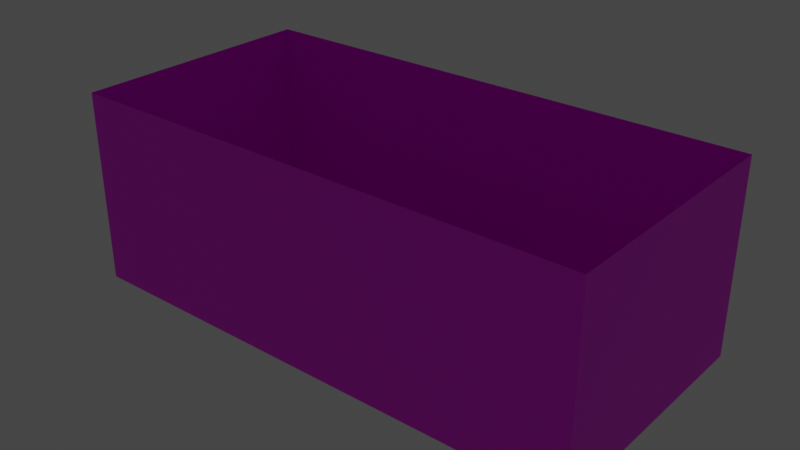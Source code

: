 # Source: IndiaPro.blend  (saved by Blender 3.2.14; exported with 4.5.12 LTS)
import bpy
from mathutils import Matrix  # noqa: F401  (used for matrix-valued properties, if any)

bpy.ops.wm.read_factory_settings(use_empty=True)
scene = bpy.context.scene
scene.name = 'Scene'

# ---- collections
col_collection = bpy.data.collections.new('Collection'); scene.collection.children.link(col_collection)

# ---- images (referenced by path relative to the original .blend; pixels are not part of the script)
import os
ASSET_DIR = os.environ.get("B2B_ASSET_DIR", "")  # directory of the original .blend (textures are referenced by path, not embedded)
HERE = os.path.dirname(os.path.abspath(__file__))  # packed textures are extracted next to this script under _unpacked/

def load_image(name, relpath, width, height, colorspace="sRGB"):
    """Load a texture the original file referenced (path relative to the .blend, or extracted next to this script)."""
    p = next((c for c in (os.path.join(HERE, relpath), os.path.join(ASSET_DIR, relpath)) if relpath and os.path.exists(c)), "")
    if p:
        img = bpy.data.images.load(p, check_existing=True)
        img.name = name
    else:  # same state as the original file: an image datablock whose file is absent (Cycles renders it pink)
        img = bpy.data.images.new(name, width, height)
        img.source = "FILE"
        img.filepath = "//" + (relpath or name)
    img.colorspace_settings.name = colorspace
    return img
img_bricks_jpg = load_image('bricks.jpg', 'bricks.jpg', 1024, 1024, 'sRGB')
img_grass_tex_jpg = load_image('grass_tex.jpg', 'grass_tex.jpg', 1024, 1024, 'sRGB')
img_concrete_jpg = load_image('concrete.jpg', 'concrete.jpg', 1024, 1024, 'sRGB')

# ---- materials (node trees are filled in below, after node groups)
mat_wall = bpy.data.materials.new('wall')
mat_wall.use_transparent_shadow = False
mat_grass = bpy.data.materials.new('Grass')
mat_grass.use_transparent_shadow = False
mat_concrete = bpy.data.materials.new('concrete')
mat_concrete.use_transparent_shadow = False

# ---- material node trees
mat_wall.use_nodes = True; mat_wall.node_tree.nodes.clear()
_N = mat_wall.node_tree.nodes; _L = mat_wall.node_tree.links
n0 = _N.new('ShaderNodeBsdfPrincipled'); n0.name = 'Principled BSDF'; n0.location = (10, 300)
n0.distribution = 'GGX'
n0.subsurface_method = 'RANDOM_WALK_SKIN'
n0.inputs[3].default_value = 1.45
n0.inputs[27].default_value = (0.0, 0.0, 0.0, 1.0)
n0.inputs[28].default_value = 1.0
n1 = _N.new('ShaderNodeOutputMaterial'); n1.name = 'Material Output'; n1.location = (300, 300)
n2 = _N.new('ShaderNodeTexImage'); n2.name = 'Image Texture'; n2.location = (-280, 280)
n2.image = img_bricks_jpg
_L.new(n0.outputs[0], n1.inputs[0])
_L.new(n2.outputs[0], n0.inputs[0])
n1.is_active_output = True
mat_grass.use_nodes = True; mat_grass.node_tree.nodes.clear()
_N = mat_grass.node_tree.nodes; _L = mat_grass.node_tree.links
n0 = _N.new('ShaderNodeBsdfPrincipled'); n0.name = 'Principled BSDF'; n0.location = (10, 300)
n0.distribution = 'GGX'
n0.subsurface_method = 'RANDOM_WALK_SKIN'
n0.inputs[3].default_value = 1.45
n0.inputs[27].default_value = (0.0, 0.0, 0.0, 1.0)
n0.inputs[28].default_value = 1.0
n1 = _N.new('ShaderNodeOutputMaterial'); n1.name = 'Material Output'; n1.location = (300, 300)
n2 = _N.new('ShaderNodeTexImage'); n2.name = 'Image Texture'; n2.location = (-280, 280)
n2.image = img_grass_tex_jpg
_L.new(n0.outputs[0], n1.inputs[0])
_L.new(n2.outputs[0], n0.inputs[0])
n1.is_active_output = True
mat_concrete.use_nodes = True; mat_concrete.node_tree.nodes.clear()
_N = mat_concrete.node_tree.nodes; _L = mat_concrete.node_tree.links
n0 = _N.new('ShaderNodeBsdfPrincipled'); n0.name = 'Principled BSDF'; n0.location = (10, 300)
n0.distribution = 'GGX'
n0.subsurface_method = 'RANDOM_WALK_SKIN'
n0.inputs[3].default_value = 1.45
n0.inputs[27].default_value = (0.0, 0.0, 0.0, 1.0)
n0.inputs[28].default_value = 1.0
n1 = _N.new('ShaderNodeOutputMaterial'); n1.name = 'Material Output'; n1.location = (300, 300)
n2 = _N.new('ShaderNodeTexImage'); n2.name = 'Image Texture'; n2.location = (-280, 280)
n2.image = img_concrete_jpg
_L.new(n0.outputs[0], n1.inputs[0])
_L.new(n2.outputs[0], n0.inputs[0])
n1.is_active_output = True

# ---- world
world_world = bpy.data.worlds.new('World'); scene.world = world_world
world_world.use_nodes = True; world_world.node_tree.nodes.clear()
_N = world_world.node_tree.nodes; _L = world_world.node_tree.links
n0 = _N.new('ShaderNodeOutputWorld'); n0.name = 'World Output'; n0.location = (300, 300)
n1 = _N.new('ShaderNodeBackground'); n1.name = 'Background'; n1.location = (10, 300)
n1.inputs[0].default_value = (0.05088, 0.05088, 0.05088, 1.0)
_L.new(n1.outputs[0], n0.inputs[0])
n0.is_active_output = True
world_world.color = (0.05088, 0.05088, 0.05088)
world_world.use_sun_shadow = False
world_world.sun_shadow_jitter_overblur = 0.0

# ---- lights
light_light = bpy.data.lights.new('Light', 'POINT')
light_light.transmission_factor = 0.0
light_light.energy = 1000.0
light_light.shadow_soft_size = 0.1
light_light.shadow_maximum_resolution = 0.006
light_light.use_absolute_resolution = True

# ---- meshes
me_004 = bpy.data.meshes.new('立方体.004')
me_004.from_pydata([(-1.0, -1.0, -1.0), (-1.0, -1.0, 1.0), (-1.0, 1.0, -1.0), (-1.0, 1.0, 1.0), (1.0, -1.0, -1.0), (1.0, -1.0, 1.0), (1.0, 1.0, -1.0), (1.0, 1.0, 1.0)], [], [(0, 1, 3, 2), (2, 3, 7, 6), (6, 7, 5, 4), (4, 5, 1, 0), (2, 6, 4, 0), (7, 3, 1, 5)])
_uv = me_004.uv_layers.new(name='UVマップ')
_uv.uv.foreach_set('vector', [-0.125, -2.0, 1.125, -2.0, 1.125, -0.75, -0.125, -0.75, -0.125, -0.75, 1.125, -0.75, 1.125, 0.5, -0.125, 0.5, -0.125, 0.5, 1.125, 0.5, 1.125, 1.75, -0.125, 1.75, -0.125, 1.75, 1.125, 1.75, 1.125, 3.0, -0.125, 3.0, -1.375, 0.5, -0.125, 0.5, -0.125, 1.75, -1.375, 1.75, 1.125, 0.5, 2.375, 0.5, 2.375, 1.75, 1.125, 1.75])
me_004.materials.append(mat_wall)
me_004.use_remesh_fix_poles = True
me_004.use_remesh_preserve_attributes = False
me_004.update()
me_plane = bpy.data.meshes.new('Plane')
me_plane.from_pydata([(-40.0, -19.29, 0.0), (-40.0, 19.29, 0.0), (-40.0, -19.29, 29.5), (-40.0, 19.29, 29.5), (0.0, -19.29, 0.0), (0.0, 19.29, 0.0), (0.0, -19.29, 29.5), (0.0, 19.29, 29.5)], [], [(0, 2, 6, 4), (1, 3, 2, 0), (5, 7, 3, 1), (0, 4, 5, 1)])
me_plane.polygons.foreach_set('material_index', [1, 1, 1, 0])
_uv = me_plane.uv_layers.new(name='UVMap')
_uv.uv.foreach_set('vector', [-2.854, -2.217, -2.854, 3.217, -9.031, 3.217, -9.031, -2.217, 3.103, -2.217, 3.103, 3.217, -2.854, 3.217, -2.854, -2.217, 9.28, -2.217, 9.28, 3.217, 3.103, 3.217, 3.103, -2.217, -4.5, -4.5, 0.5, -4.5, 0.5, 5.5, -4.5, 5.5])
me_plane.materials.append(mat_grass)
me_plane.materials.append(mat_wall)
me_plane.update()
me_001 = bpy.data.meshes.new('立方体.001')
me_001.from_pydata([(-1.0, -1.0, -1.0), (-1.0, -1.0, 1.0), (-1.0, 1.0, -1.0), (-1.0, 1.0, 1.0), (1.0, -1.0, -1.0), (1.0, -1.0, 1.0), (1.0, 1.0, -1.0), (1.0, 1.0, 1.0)], [], [(0, 1, 3, 2), (2, 3, 7, 6), (6, 7, 5, 4), (4, 5, 1, 0), (2, 6, 4, 0), (7, 3, 1, 5)])
_uv = me_001.uv_layers.new(name='UVマップ')
_uv.uv.foreach_set('vector', [-0.125, -2.0, 1.125, -2.0, 1.125, -0.75, -0.125, -0.75, -0.125, -0.75, 1.125, -0.75, 1.125, 0.5, -0.125, 0.5, -0.125, 0.5, 1.125, 0.5, 1.125, 1.75, -0.125, 1.75, -0.125, 1.75, 1.125, 1.75, 1.125, 3.0, -0.125, 3.0, -1.375, 0.5, -0.125, 0.5, -0.125, 1.75, -1.375, 1.75, 1.125, 0.5, 2.375, 0.5, 2.375, 1.75, 1.125, 1.75])
me_001.materials.append(mat_wall)
me_001.use_remesh_fix_poles = True
me_001.use_remesh_preserve_attributes = False
me_001.update()
me_cube = bpy.data.meshes.new('Cube')
me_cube.from_pydata([(1.67, 0.0, 7.344), (1.67, 5.692, 0.0), (1.67, 5.692, 7.344), (6.397, 0.0, 0.0), (6.397, 0.0, 7.344), (6.397, 5.692, 0.0), (6.397, 5.692, 7.344), (1.67, 0.0, 0.0), (1.67, 5.692, 5.389), (6.397, 5.692, 5.389), (6.397, 0.0, 5.389), (1.67, 0.0, 5.389), (0.0, 5.692, 7.344), (0.0, 5.692, 5.389), (0.0, 0.0, 5.389), (6.8, 5.692, 7.344), (6.8, 0.0, 7.344), (6.8, 5.692, 5.389), (6.8, 0.0, 5.389), (1.67, 1.69, 7.344), (6.397, 1.69, 0.0), (6.397, 2.326, 7.344), (6.8, 2.326, 5.389), (6.397, 1.69, 5.389), (0.0, 1.69, 7.344), (6.8, 2.326, 7.344), (10.43, 2.326, 5.389), (10.43, 0.0, 5.389), (10.43, 0.0, 7.344), (10.43, 2.326, 7.344), (22.81, 2.326, -0.2802), (22.81, 0.0, -0.2802), (6.397, 2.027, 7.344), (6.8, 2.027, 5.389), (10.43, 2.326, -0.97), (10.43, 0.0, -0.97), (22.81, 2.326, -0.97), (22.81, 0.0, -0.97), (1.67, 1.473, 7.344), (6.397, 1.473, 5.389), (6.8, 2.027, 7.344), (6.397, 1.473, 0.0), (0.0, 1.473, 7.344), (10.43, 2.027, 5.389), (10.43, 2.027, 7.344), (22.81, 2.027, -0.2802), (10.43, 2.027, -0.97), (22.81, 2.027, -0.97), (1.67, 5.144, 7.344), (6.397, 5.144, 0.0), (0.0, 5.144, 7.344), (6.397, 5.144, 7.344), (6.8, 5.231, 5.389), (6.397, 5.144, 5.389), (6.8, 5.231, 7.344), (1.67, 5.144, 8.185), (1.67, 5.692, 8.185), (6.397, 5.692, 8.185), (0.0, 5.144, 8.185), (0.0, 5.692, 8.185), (6.8, 5.692, 8.185), (6.397, 5.144, 8.185), (6.397, 2.326, 8.185), (6.8, 5.231, 8.185), (6.8, 2.326, 8.185), (10.43, 2.326, 8.185), (6.8, 2.027, 8.185), (6.397, 2.027, 8.185), (22.81, 2.326, 0.5606), (10.43, 2.027, 8.185), (22.81, 2.027, 0.5606), (1.67, 0.0, 8.51), (0.0, 0.0, 8.51), (1.67, 1.473, 8.51), (0.0, 1.473, 8.51)], [], [(8, 2, 6, 9), (53, 9, 17, 52), (32, 38, 0, 4), (8, 11, 14, 13), (32, 4, 16, 40), (38, 19, 24, 42), (7, 11, 8, 1), (41, 39, 10, 3), (1, 8, 9, 5), (48, 51, 61, 55), (2, 8, 13, 12), (9, 6, 15, 17), (52, 54, 25, 22), (49, 53, 23, 20), (44, 45, 70, 69), (51, 48, 19, 21), (39, 23, 22, 33), (26, 29, 30), (22, 25, 29, 26), (33, 22, 26, 43), (40, 16, 28, 44), (27, 43, 46, 35), (44, 28, 31, 45), (46, 34, 36, 47), (45, 31, 37, 47), (26, 30, 36, 34), (43, 26, 34, 46), (30, 45, 47, 36), (29, 25, 64, 65), (18, 33, 43, 27), (10, 39, 33, 18), (20, 23, 39, 41), (54, 15, 60, 63), (21, 19, 38, 32), (2, 12, 59, 56), (32, 40, 66, 67), (5, 9, 53, 49), (17, 15, 54, 52), (19, 48, 50, 24), (23, 53, 52, 22), (55, 56, 59, 58), (61, 62, 64, 63), (65, 69, 70, 68), (64, 66, 69, 65), (62, 67, 66, 64), (57, 56, 55, 61), (57, 61, 63, 60), (40, 44, 69, 66), (25, 54, 63, 64), (45, 30, 68, 70), (15, 6, 57, 60), (21, 32, 67, 62), (30, 29, 65, 68), (50, 48, 55, 58), (6, 2, 56, 57), (51, 21, 62, 61), (71, 73, 74, 72), (38, 42, 74, 73), (0, 38, 73, 71)])
me_cube.polygons.foreach_set('material_index', [0, 0, 1, 0, 1, 0, 0, 0, 0, 0, 0, 0, 0, 0, 0, 1, 0, 0, 0, 0, 1, 0, 1, 0, 0, 0, 0, 0, 0, 0, 0, 0, 0, 1, 0, 0, 0, 0, 1, 0, 0, 0, 0, 0, 0, 0, 0, 0, 0, 0, 0, 0, 0, 0, 0, 0, 0, 0, 0])
_uv = me_cube.uv_layers.new(name='UVMap')
_uv.uv.foreach_set('vector', [-2.48, 4.204, -2.48, 4.869, -3.953, 4.869, -3.953, 4.204, 0.3997, 3.669, 0.3997, 3.482, 0.5251, 3.482, 0.5251, 3.639, 1.031, 1.311, 0.8585, 2.915, 0.3997, 2.915, 0.3997, 1.311, 0.391, 2.138, 0.391, 4.074, -0.129, 4.074, -0.129, 2.138, 1.031, 1.311, 0.3997, 1.311, 0.3997, 1.174, 1.031, 1.174, 0.8585, 2.915, 0.9261, 2.915, 0.9261, 3.482, 0.8585, 3.482, -0.129, 4.252, -1.665, 4.252, -1.665, 2.138, -0.129, 2.138, 4.679, 2.882, 3.143, 2.882, 3.143, 2.335, 4.679, 2.335, -2.48, 2.371, -2.48, 4.204, -3.953, 4.204, -3.953, 2.371, 5.078, 2.955, 5.078, 4.711, 4.679, 4.711, 4.679, 2.955, -2.48, 4.869, -2.48, 4.204, -1.96, 4.204, -1.96, 4.869, -3.953, 4.204, -3.953, 4.869, -4.078, 4.869, -4.078, 4.204, 2.611, 4.561, 2.054, 4.561, 2.054, 3.482, 2.611, 3.482, 4.679, 4.245, 3.143, 4.245, 3.143, 2.963, 4.679, 2.963, 3.519, -2.862, 4.308, 2.335, 3.931, 2.179, 3.143, -3.018, 2.001, 1.311, 2.001, 2.915, 0.9261, 2.915, 1.124, 1.311, 0.3997, 4.917, 0.3997, 4.843, 0.5251, 4.627, 0.5251, 4.728, -2.499, -2.699, -2.013, -3.025, -2.013, 2.256, -3.053, -3.873, -2.568, -4.199, -2.013, -3.025, -2.499, -2.699, 0.5251, 4.728, 0.5251, 4.627, 1.655, 4.627, 1.655, 4.728, 1.031, 1.174, 0.3997, 1.174, 0.3997, -0.05689, 1.031, -0.05689, 5.032, 2.331, 4.401, 2.331, 4.401, 0.1681, 5.032, 0.1681, 1.031, -0.05689, 0.3997, -0.05689, 0.3997, -4.433, 1.031, -4.433, 4.886, -4.433, 4.971, -4.433, 4.971, 0.1681, 4.886, 0.1681, -1.267, 5.006, -1.267, 4.252, -1.07, 4.252, -1.07, 5.006, -2.499, -2.699, -2.013, 2.256, -2.184, 2.371, -4.078, -1.637, 4.401, 2.331, 4.308, 2.331, 4.308, 0.1681, 4.401, 0.1681, -1.267, 5.117, -1.267, 5.006, -1.07, 5.006, -1.07, 5.117, -2.013, -3.025, -2.568, -4.199, -2.22, -4.433, -1.665, -3.259, 0.5251, 5.418, 0.5251, 4.728, 1.655, 4.728, 1.655, 5.418, 0.3997, 5.418, 0.3997, 4.917, 0.5251, 4.728, 0.5251, 5.418, 4.679, 2.963, 3.143, 2.963, 3.143, 2.882, 4.679, 2.882, 2.054, 4.561, 2.054, 4.732, 1.655, 4.732, 1.655, 4.561, 1.124, 1.311, 0.9261, 2.915, 0.8585, 2.915, 1.031, 1.311, -2.48, 4.869, -1.96, 4.869, -1.96, 5.345, -2.48, 5.345, 3.931, -4.277, 3.89, -4.136, 3.513, -4.292, 3.554, -4.433, 4.679, 4.449, 3.143, 4.449, 3.143, 4.245, 4.679, 4.245, 2.611, 4.732, 2.054, 4.732, 2.054, 4.561, 2.611, 4.561, 0.9261, 2.915, 2.001, 2.915, 2.001, 3.482, 0.9261, 3.482, 0.3997, 4.843, 0.3997, 3.669, 0.5251, 3.639, 0.5251, 4.627, 2.972, 2.915, 3.143, 2.915, 3.143, 3.482, 2.972, 3.482, 2.972, 1.311, 2.094, 1.311, 2.094, 1.174, 2.999, 1.174, 2.094, -0.05689, 2.001, -0.05689, 2.001, -4.433, 2.094, -4.433, 2.094, 1.174, 2.001, 1.174, 2.001, -0.05689, 2.094, -0.05689, 2.094, 1.311, 2.001, 1.311, 2.001, 1.174, 2.094, 1.174, 3.143, 1.311, 3.143, 2.915, 2.972, 2.915, 2.972, 1.311, 3.143, 1.311, 2.972, 1.311, 2.999, 1.174, 3.143, 1.174, 3.89, -4.136, 3.519, -2.862, 3.143, -3.018, 3.513, -4.292, 2.054, 3.482, 2.054, 4.561, 1.655, 4.561, 1.655, 3.482, -1.267, 5.006, -1.267, 5.117, -1.665, 5.117, -1.665, 5.006, -4.078, 4.869, -3.953, 4.869, -3.953, 5.345, -4.078, 5.345, 3.01, 4.529, 3.01, 4.64, 2.611, 4.64, 2.611, 4.529, -2.013, 2.256, -2.013, -3.025, -1.665, -3.259, -1.665, 2.023, 5.078, 2.335, 5.078, 2.955, 4.679, 2.955, 4.679, 2.335, -3.953, 4.869, -2.48, 4.869, -2.48, 5.345, -3.953, 5.345, 3.01, 3.482, 3.01, 4.529, 2.611, 4.529, 2.611, 3.482, 0.3997, 2.915, 0.8585, 2.915, 0.8585, 3.482, 0.3997, 3.482, 0.8585, 2.915, 0.8585, 3.482, 0.8585, 3.482, 0.8585, 2.915, 0.3997, 2.915, 0.8585, 2.915, 0.8585, 2.915, 0.3997, 2.915])
me_cube.materials.append(mat_wall)
me_cube.materials.append(mat_concrete)
me_cube.update()

# ---- objects
ob_light = bpy.data.objects.new('Light', light_light)
ob_cube_001 = bpy.data.objects.new('Cube.001', me_004)
ob_respawna_001 = bpy.data.objects.new('respawnA.001', None)
ob_respawna = bpy.data.objects.new('respawnA', None)
ob_respawna_002 = bpy.data.objects.new('respawnA.002', None)
ob_plane = bpy.data.objects.new('Plane', me_plane)
ob_cube_002 = bpy.data.objects.new('Cube.002', me_001)
ob_cube = bpy.data.objects.new('Cube', me_cube)

# ---- transforms, parenting, visibility, modifiers, constraints
ob_light.location = (4.076, 1.005, 5.904)
ob_light.rotation_euler = (0.6503, 0.05522, 1.866)
ob_light.lock_rotations_4d = False
ob_light.empty_display_type = 'ARROWS'
ob_light.color = (0.0, 0.0, 0.0, 0.0)
ob_light.lineart.crease_threshold = 0.0
ob_cube_001.location = (0.0, 13.65, 0.7555)
ob_cube_001.scale = (2.879, 2.879, 1.0)
ob_respawna_001.location = (-34.63, 0.0, 9.848)
ob_respawna_001.empty_display_type = 'CIRCLE'
ob_respawna.location = (-33.08, -16.55, 9.7)
ob_respawna.empty_display_type = 'CIRCLE'
ob_respawna_002.location = (-0.1687, 35.61, 12.92)
ob_respawna_002.empty_display_type = 'CIRCLE'
ob_plane.location = (0.0, 0.0, 0.0)
_m = ob_plane.modifiers.new('Mirror', 'MIRROR')
ob_cube_002.location = (0.0, -13.76, 0.7555)
ob_cube_002.scale = (2.879, 2.879, 1.0)
ob_cube.location = (0.0, 0.0, 0.0)
_m = ob_cube.modifiers.new('Mirror', 'MIRROR')
_m.use_axis = (True, True, False)

# ---- collection membership
col_collection.objects.link(ob_light)
col_collection.objects.link(ob_cube_001)
col_collection.objects.link(ob_respawna_001)
col_collection.objects.link(ob_respawna)
col_collection.objects.link(ob_respawna_002)
col_collection.objects.link(ob_plane)
col_collection.objects.link(ob_cube_002)
col_collection.objects.link(ob_cube)

# ---- scene / render settings (as saved in the file)
scene.frame_start = 1; scene.frame_end = 250; scene.frame_set(128)
scene.render.engine = 'BLENDER_EEVEE_NEXT'
scene.cycles.sampling_pattern = 'TABULATED_SOBOL'
scene.cycles.use_light_tree = False
scene.view_settings.view_transform = 'Filmic'
bpy.context.view_layer.update()

# ---- added for rendering (the .blend has no active camera): camera
cam_auto = bpy.data.cameras.new('AutoCamera')
cam_auto.lens = 50.0
cam_auto.sensor_width = 36.0
cam_auto.clip_end = 1524.64
ob_auto_camera = bpy.data.objects.new('AutoCamera', cam_auto)
scene.collection.objects.link(ob_auto_camera)
ob_auto_camera.location = (86.8747, -104.25, 83.7637)
ob_auto_camera.rotation_euler = (1.09748, -7.21219e-08, 0.694738)
scene.camera = ob_auto_camera
bpy.context.view_layer.update()
